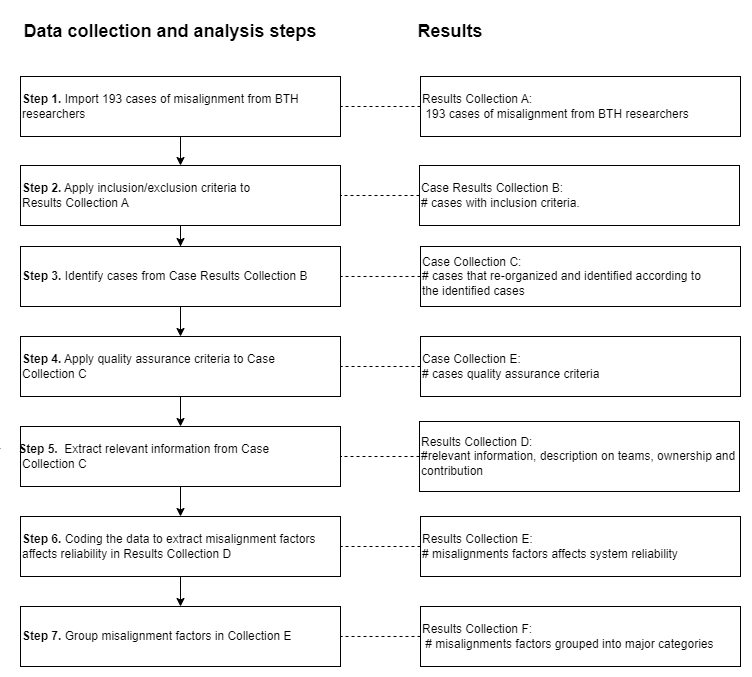

The diagram above was exported from draw.io. Its source (the exported page's mxGraphModel, read from the mxfile embedded in the PNG):
<mxGraphModel dx="1875" dy="1659" grid="1" gridSize="10" guides="1" tooltips="1" connect="1" arrows="1" fold="1" page="1" pageScale="1" pageWidth="850" pageHeight="1100" math="0" shadow="0">
  <root>
    <mxCell id="0" />
    <mxCell id="1" parent="0" />
    <mxCell id="BchBvmmSGu03ELiiwALY-1" value="&lt;b&gt;&lt;span style=&quot;font-size:10.0pt;line-height:107%;&lt;br/&gt;font-family:&amp;quot;Georgia&amp;quot;,serif;mso-fareast-font-family:&amp;quot;Times New Roman&amp;quot;;&lt;br/&gt;mso-fareast-theme-font:minor-fareast;mso-bidi-font-family:Arial;mso-bidi-theme-font:&lt;br/&gt;minor-bidi;mso-font-width:105%;mso-ansi-language:EN-US;mso-fareast-language:&lt;br/&gt;EN-US;mso-bidi-language:AR-SA&quot;&gt;Step 1.&lt;/span&gt;&lt;/b&gt;&lt;span style=&quot;font-size:10.0pt;&lt;br/&gt;line-height:107%;font-family:&amp;quot;Georgia&amp;quot;,serif;mso-fareast-font-family:&amp;quot;Times New Roman&amp;quot;;&lt;br/&gt;mso-fareast-theme-font:minor-fareast;mso-bidi-font-family:Arial;mso-bidi-theme-font:&lt;br/&gt;minor-bidi;mso-ansi-language:EN-US;mso-fareast-language:EN-US;mso-bidi-language:&lt;br/&gt;AR-SA&quot;&gt; Import 193 cases of misalignment from BTH researchers&lt;/span&gt;" style="rounded=0;whiteSpace=wrap;html=1;align=left;" parent="1" vertex="1">
      <mxGeometry x="-120" y="70" width="320" height="60" as="geometry" />
    </mxCell>
    <mxCell id="BchBvmmSGu03ELiiwALY-2" value="&lt;span&gt;Results Collection A:&lt;br&gt;&amp;nbsp;&lt;/span&gt;&lt;span&gt;193 cases of misalignment from BTH researchers&lt;/span&gt;" style="rounded=0;whiteSpace=wrap;html=1;fontColor=#000000;align=left;" parent="1" vertex="1">
      <mxGeometry x="280" y="70" width="320" height="60" as="geometry" />
    </mxCell>
    <mxCell id="BE4sGKmyP1y1zrVKFgdt-15" style="edgeStyle=orthogonalEdgeStyle;rounded=0;orthogonalLoop=1;jettySize=auto;html=1;" edge="1" parent="1" source="BchBvmmSGu03ELiiwALY-3" target="BchBvmmSGu03ELiiwALY-5">
      <mxGeometry relative="1" as="geometry" />
    </mxCell>
    <mxCell id="BchBvmmSGu03ELiiwALY-3" value="&lt;b&gt;&lt;span&gt;Step 2.&lt;/span&gt;&lt;/b&gt;&lt;span&gt; Apply inclusion/exclusion criteria&lt;/span&gt;&lt;span&gt; to&amp;nbsp;&lt;br&gt;&lt;/span&gt;&lt;span&gt;Results Collection A&lt;/span&gt;" style="rounded=0;whiteSpace=wrap;html=1;fontColor=#000000;align=left;" parent="1" vertex="1">
      <mxGeometry x="-120" y="159" width="320" height="60" as="geometry" />
    </mxCell>
    <mxCell id="BchBvmmSGu03ELiiwALY-4" value="&lt;span&gt;Case Results Collection B:&lt;br&gt;&lt;/span&gt;&lt;span style=&quot;font-size:9.0pt;line-height:107%;&lt;br/&gt;font-family:&amp;quot;Georgia&amp;quot;,serif;mso-fareast-font-family:&amp;quot;Times New Roman&amp;quot;;&lt;br/&gt;mso-fareast-theme-font:minor-fareast;mso-bidi-font-family:NxkbmsAdvTT3713a231;&lt;br/&gt;color:#131413;mso-ansi-language:EN-US;mso-fareast-language:EN-US;mso-bidi-language:&lt;br/&gt;AR-SA&quot;&gt;# cases with inclusion criteria.&lt;/span&gt;&lt;span&gt;&lt;br&gt;&lt;/span&gt;" style="rounded=0;whiteSpace=wrap;html=1;fontColor=#000000;align=left;" parent="1" vertex="1">
      <mxGeometry x="279" y="159" width="320" height="60" as="geometry" />
    </mxCell>
    <mxCell id="BE4sGKmyP1y1zrVKFgdt-16" style="edgeStyle=orthogonalEdgeStyle;rounded=0;orthogonalLoop=1;jettySize=auto;html=1;exitX=0.5;exitY=1;exitDx=0;exitDy=0;" edge="1" parent="1" source="BchBvmmSGu03ELiiwALY-5" target="BchBvmmSGu03ELiiwALY-7">
      <mxGeometry relative="1" as="geometry" />
    </mxCell>
    <mxCell id="BchBvmmSGu03ELiiwALY-5" value="&lt;b&gt;&lt;span style=&quot;font-size:10.0pt;line-height:107%;&lt;br/&gt;font-family:&amp;quot;Georgia&amp;quot;,serif;mso-fareast-font-family:&amp;quot;Times New Roman&amp;quot;;&lt;br/&gt;mso-fareast-theme-font:minor-fareast;mso-bidi-font-family:Arial;mso-bidi-theme-font:&lt;br/&gt;minor-bidi;mso-font-width:105%;mso-ansi-language:EN-US;mso-fareast-language:&lt;br/&gt;EN-US;mso-bidi-language:AR-SA&quot;&gt;Step 3.&lt;/span&gt;&lt;/b&gt;&lt;span style=&quot;font-size:10.0pt;&lt;br/&gt;line-height:107%;font-family:&amp;quot;Georgia&amp;quot;,serif;mso-fareast-font-family:&amp;quot;Times New Roman&amp;quot;;&lt;br/&gt;mso-fareast-theme-font:minor-fareast;mso-bidi-font-family:Arial;mso-bidi-theme-font:&lt;br/&gt;minor-bidi;mso-font-width:105%;mso-ansi-language:EN-US;mso-fareast-language:&lt;br/&gt;EN-US;mso-bidi-language:AR-SA&quot;&gt; Identify cases from Case Results Collection B&amp;nbsp;&amp;nbsp;&lt;/span&gt;" style="rounded=0;whiteSpace=wrap;html=1;fontColor=#000000;align=left;" parent="1" vertex="1">
      <mxGeometry x="-120" y="240" width="320" height="60" as="geometry" />
    </mxCell>
    <mxCell id="BchBvmmSGu03ELiiwALY-6" value="&lt;span style=&quot;font-size:10.0pt;line-height:107%;&lt;br/&gt;font-family:&amp;quot;Georgia&amp;quot;,serif;mso-fareast-font-family:&amp;quot;Times New Roman&amp;quot;;&lt;br/&gt;mso-fareast-theme-font:minor-fareast;mso-bidi-font-family:NxkbmsAdvTT3713a231;&lt;br/&gt;color:#131413;mso-ansi-language:EN-US;mso-fareast-language:EN-US;mso-bidi-language:&lt;br/&gt;AR-SA&quot;&gt;Case Collection C:&lt;br&gt;# cases that re-organized and identified according to&lt;br/&gt;the identified cases&lt;/span&gt;" style="rounded=0;whiteSpace=wrap;html=1;fontColor=#000000;align=left;" parent="1" vertex="1">
      <mxGeometry x="280" y="240" width="320" height="60" as="geometry" />
    </mxCell>
    <mxCell id="BE4sGKmyP1y1zrVKFgdt-17" style="edgeStyle=orthogonalEdgeStyle;rounded=0;orthogonalLoop=1;jettySize=auto;html=1;exitX=0.5;exitY=1;exitDx=0;exitDy=0;" edge="1" parent="1" source="BchBvmmSGu03ELiiwALY-7" target="wvY4m9z_pz7Zor3zSqJE-1">
      <mxGeometry relative="1" as="geometry" />
    </mxCell>
    <mxCell id="BchBvmmSGu03ELiiwALY-7" value="&lt;b&gt;&lt;span style=&quot;font-size:10.0pt;line-height:107%;&lt;br/&gt;font-family:&amp;quot;Georgia&amp;quot;,serif;mso-fareast-font-family:&amp;quot;Times New Roman&amp;quot;;&lt;br/&gt;mso-fareast-theme-font:minor-fareast;mso-bidi-font-family:Arial;mso-bidi-theme-font:&lt;br/&gt;minor-bidi;mso-font-width:105%;mso-ansi-language:EN-US;mso-fareast-language:&lt;br/&gt;EN-US;mso-bidi-language:AR-SA&quot;&gt;Step 4.&lt;/span&gt;&lt;/b&gt;&lt;span style=&quot;font-size:10.0pt;&lt;br/&gt;line-height:107%;font-family:&amp;quot;Georgia&amp;quot;,serif;mso-fareast-font-family:&amp;quot;Times New Roman&amp;quot;;&lt;br/&gt;mso-fareast-theme-font:minor-fareast;mso-bidi-font-family:Arial;mso-bidi-theme-font:&lt;br/&gt;minor-bidi;mso-font-width:105%;mso-ansi-language:EN-US;mso-fareast-language:&lt;br/&gt;EN-US;mso-bidi-language:AR-SA&quot;&gt; Apply quality assurance criteria to Case&lt;br/&gt;Collection C&lt;/span&gt;" style="rounded=0;whiteSpace=wrap;html=1;fontColor=#000000;align=left;" parent="1" vertex="1">
      <mxGeometry x="-120" y="330" width="320" height="60" as="geometry" />
    </mxCell>
    <mxCell id="BchBvmmSGu03ELiiwALY-8" value="&lt;span style=&quot;font-size:10.0pt;line-height:107%;&lt;br/&gt;font-family:&amp;quot;Georgia&amp;quot;,serif;mso-fareast-font-family:&amp;quot;Times New Roman&amp;quot;;&lt;br/&gt;mso-fareast-theme-font:minor-fareast;mso-bidi-font-family:NxkbmsAdvTT3713a231;&lt;br/&gt;color:#131413;mso-ansi-language:EN-US;mso-fareast-language:EN-US;mso-bidi-language:&lt;br/&gt;AR-SA&quot;&gt;Case Collection E:&lt;br&gt;# cases &lt;/span&gt;&lt;span style=&quot;font-size:10.0pt;&lt;br/&gt;line-height:107%;font-family:&amp;quot;Georgia&amp;quot;,serif;mso-fareast-font-family:&amp;quot;Times New Roman&amp;quot;;&lt;br/&gt;mso-fareast-theme-font:minor-fareast;mso-bidi-font-family:Arial;mso-bidi-theme-font:&lt;br/&gt;minor-bidi;mso-font-width:105%;mso-ansi-language:EN-US;mso-fareast-language:&lt;br/&gt;EN-US;mso-bidi-language:AR-SA&quot;&gt;quality assurance criteria&lt;/span&gt;" style="rounded=0;whiteSpace=wrap;html=1;fontColor=#000000;align=left;" parent="1" vertex="1">
      <mxGeometry x="280" y="330" width="320" height="60" as="geometry" />
    </mxCell>
    <mxCell id="UEP9r8HYufhACwd0GqbA-2" value="" style="ellipse;whiteSpace=wrap;html=1;" parent="1" vertex="1">
      <mxGeometry x="600" y="750" width="120" height="80" as="geometry" />
    </mxCell>
    <mxCell id="UEP9r8HYufhACwd0GqbA-3" value="" style="ellipse;whiteSpace=wrap;html=1;" parent="1" vertex="1">
      <mxGeometry x="-270" y="-100" width="120" height="80" as="geometry" />
    </mxCell>
    <mxCell id="BE4sGKmyP1y1zrVKFgdt-18" style="edgeStyle=orthogonalEdgeStyle;rounded=0;orthogonalLoop=1;jettySize=auto;html=1;exitX=0.5;exitY=1;exitDx=0;exitDy=0;" edge="1" parent="1" source="wvY4m9z_pz7Zor3zSqJE-1" target="wvY4m9z_pz7Zor3zSqJE-3">
      <mxGeometry relative="1" as="geometry" />
    </mxCell>
    <mxCell id="wvY4m9z_pz7Zor3zSqJE-1" value="&lt;p style=&quot;text-indent:-.25in;mso-list:l0 level1 lfo1&quot; class=&quot;MsoListParagraph&quot;&gt;&lt;span style=&quot;font-size:10.0pt;line-height:107%;font-family:Symbol;mso-fareast-font-family:&lt;br/&gt;Symbol;mso-bidi-font-family:Symbol;color:#131413&quot;&gt;·&lt;span style=&quot;font-variant-numeric: normal; font-variant-east-asian: normal; font-stretch: normal; font-size: 7pt; line-height: normal; font-family: &amp;quot;Times New Roman&amp;quot;;&quot;&gt;&amp;nbsp;&amp;nbsp;&amp;nbsp;&amp;nbsp;&amp;nbsp;&amp;nbsp; &lt;/span&gt;&lt;/span&gt;&lt;span dir=&quot;LTR&quot;&gt;&lt;/span&gt;&lt;b&gt;&lt;span style=&quot;font-size:10.0pt;line-height:107%;font-family:&lt;br/&gt;&amp;quot;Georgia&amp;quot;,serif;mso-bidi-font-family:NxkbmsAdvTT3713a231;color:#131413&quot;&gt;Step 5.&lt;/span&gt;&lt;/b&gt;&lt;span style=&quot;font-size:10.0pt;line-height:107%;font-family:&amp;quot;Georgia&amp;quot;,serif;&lt;br/&gt;mso-bidi-font-family:NxkbmsAdvTT3713a231;color:#131413&quot;&gt;&amp;nbsp; Extract relevant information from Case&lt;br/&gt;Collection C&lt;/span&gt;&lt;/p&gt;" style="rounded=0;whiteSpace=wrap;html=1;fontColor=#000000;align=left;" parent="1" vertex="1">
      <mxGeometry x="-120" y="420" width="320" height="60" as="geometry" />
    </mxCell>
    <mxCell id="wvY4m9z_pz7Zor3zSqJE-2" value="&lt;span&gt;Results Collection D:&lt;br&gt;#relevant information, description on teams, ownership and contribution&lt;/span&gt;" style="rounded=0;whiteSpace=wrap;html=1;fontColor=#000000;align=left;" parent="1" vertex="1">
      <mxGeometry x="279" y="415" width="320" height="70" as="geometry" />
    </mxCell>
    <mxCell id="BE4sGKmyP1y1zrVKFgdt-19" style="edgeStyle=orthogonalEdgeStyle;rounded=0;orthogonalLoop=1;jettySize=auto;html=1;exitX=0.5;exitY=1;exitDx=0;exitDy=0;" edge="1" parent="1" source="wvY4m9z_pz7Zor3zSqJE-3" target="wvY4m9z_pz7Zor3zSqJE-5">
      <mxGeometry relative="1" as="geometry" />
    </mxCell>
    <mxCell id="wvY4m9z_pz7Zor3zSqJE-3" value="&lt;b&gt;&lt;span style=&quot;font-size:10.0pt;line-height:107%;&lt;br/&gt;font-family:&amp;quot;Georgia&amp;quot;,serif;mso-fareast-font-family:&amp;quot;Times New Roman&amp;quot;;&lt;br/&gt;mso-fareast-theme-font:minor-fareast;mso-bidi-font-family:Arial;mso-bidi-theme-font:&lt;br/&gt;minor-bidi;mso-font-width:105%;mso-ansi-language:EN-US;mso-fareast-language:&lt;br/&gt;EN-US;mso-bidi-language:AR-SA&quot;&gt;Step 6.&lt;/span&gt;&lt;/b&gt;&lt;span style=&quot;font-size:10.0pt;&lt;br/&gt;line-height:107%;font-family:&amp;quot;Georgia&amp;quot;,serif;mso-fareast-font-family:&amp;quot;Times New Roman&amp;quot;;&lt;br/&gt;mso-fareast-theme-font:minor-fareast;mso-bidi-font-family:Arial;mso-bidi-theme-font:&lt;br/&gt;minor-bidi;mso-font-width:105%;mso-ansi-language:EN-US;mso-fareast-language:&lt;br/&gt;EN-US;mso-bidi-language:AR-SA&quot;&gt; Coding the data to extract misalignment factors&lt;br/&gt;affects reliability in Results Collection D&lt;/span&gt;" style="rounded=0;whiteSpace=wrap;html=1;fontColor=#000000;align=left;" parent="1" vertex="1">
      <mxGeometry x="-120" y="510" width="320" height="60" as="geometry" />
    </mxCell>
    <mxCell id="wvY4m9z_pz7Zor3zSqJE-4" value="&lt;span&gt;Results Collection E:&lt;br&gt;# misalignments factors affects system reliability&lt;/span&gt;" style="rounded=0;whiteSpace=wrap;html=1;fontColor=#000000;align=left;" parent="1" vertex="1">
      <mxGeometry x="280" y="510" width="320" height="60" as="geometry" />
    </mxCell>
    <mxCell id="wvY4m9z_pz7Zor3zSqJE-5" value="&lt;b&gt;&lt;span style=&quot;font-size:10.0pt;line-height:107%;&lt;br/&gt;font-family:&amp;quot;Georgia&amp;quot;,serif;mso-fareast-font-family:&amp;quot;Times New Roman&amp;quot;;&lt;br/&gt;mso-fareast-theme-font:minor-fareast;mso-bidi-font-family:Arial;mso-bidi-theme-font:&lt;br/&gt;minor-bidi;mso-font-width:105%;mso-ansi-language:EN-US;mso-fareast-language:&lt;br/&gt;EN-US;mso-bidi-language:AR-SA&quot;&gt;Step 7.&lt;/span&gt;&lt;/b&gt;&lt;span style=&quot;font-size:10.0pt;&lt;br/&gt;line-height:107%;font-family:&amp;quot;Georgia&amp;quot;,serif;mso-fareast-font-family:&amp;quot;Times New Roman&amp;quot;;&lt;br/&gt;mso-fareast-theme-font:minor-fareast;mso-bidi-font-family:Arial;mso-bidi-theme-font:&lt;br/&gt;minor-bidi;mso-font-width:105%;mso-ansi-language:EN-US;mso-fareast-language:&lt;br/&gt;EN-US;mso-bidi-language:AR-SA&quot;&gt; Group misalignment factors in Collection E&lt;/span&gt;" style="rounded=0;whiteSpace=wrap;html=1;fontColor=#000000;align=left;" parent="1" vertex="1">
      <mxGeometry x="-120" y="600" width="320" height="60" as="geometry" />
    </mxCell>
    <mxCell id="wvY4m9z_pz7Zor3zSqJE-6" value="&lt;span&gt;Results Collection F:&lt;br&gt;&amp;nbsp;# misalignments factors grouped into major categories&lt;/span&gt;" style="rounded=0;whiteSpace=wrap;html=1;fontColor=#000000;align=left;" parent="1" vertex="1">
      <mxGeometry x="280" y="600" width="320" height="60" as="geometry" />
    </mxCell>
    <mxCell id="wvY4m9z_pz7Zor3zSqJE-19" value="" style="endArrow=none;html=1;rounded=0;" parent="1" edge="1">
      <mxGeometry width="50" height="50" relative="1" as="geometry">
        <mxPoint x="-330" y="719.9999999999995" as="sourcePoint" />
        <mxPoint x="-370" y="540" as="targetPoint" />
      </mxGeometry>
    </mxCell>
    <mxCell id="wvY4m9z_pz7Zor3zSqJE-20" value="" style="endArrow=none;html=1;rounded=0;" parent="1" edge="1">
      <mxGeometry width="50" height="50" relative="1" as="geometry">
        <mxPoint x="-320" y="729.9999999999995" as="sourcePoint" />
        <mxPoint x="-360" y="550" as="targetPoint" />
      </mxGeometry>
    </mxCell>
    <mxCell id="wvY4m9z_pz7Zor3zSqJE-21" value="" style="endArrow=none;html=1;rounded=0;" parent="1" edge="1">
      <mxGeometry width="50" height="50" relative="1" as="geometry">
        <mxPoint x="-310" y="739.9999999999995" as="sourcePoint" />
        <mxPoint x="-350" y="560" as="targetPoint" />
      </mxGeometry>
    </mxCell>
    <mxCell id="wvY4m9z_pz7Zor3zSqJE-22" value="" style="endArrow=none;html=1;rounded=0;" parent="1" edge="1">
      <mxGeometry width="50" height="50" relative="1" as="geometry">
        <mxPoint x="-300" y="749.9999999999995" as="sourcePoint" />
        <mxPoint x="-340" y="570" as="targetPoint" />
      </mxGeometry>
    </mxCell>
    <mxCell id="wvY4m9z_pz7Zor3zSqJE-23" value="" style="endArrow=none;html=1;rounded=0;" parent="1" edge="1">
      <mxGeometry width="50" height="50" relative="1" as="geometry">
        <mxPoint x="-290" y="759.9999999999995" as="sourcePoint" />
        <mxPoint x="-330" y="580" as="targetPoint" />
      </mxGeometry>
    </mxCell>
    <mxCell id="fXbXbc_IZEB2fpFooiKx-1" value="&lt;b&gt;&lt;font style=&quot;font-size: 18px;&quot;&gt;Data collection and analysis steps&lt;/font&gt;&lt;/b&gt;" style="text;html=1;strokeColor=none;fillColor=none;align=center;verticalAlign=middle;whiteSpace=wrap;rounded=0;" parent="1" vertex="1">
      <mxGeometry x="-130" y="10" width="320" height="30" as="geometry" />
    </mxCell>
    <mxCell id="fXbXbc_IZEB2fpFooiKx-2" value="&lt;b&gt;Results&lt;/b&gt;" style="text;html=1;strokeColor=none;fillColor=none;align=center;verticalAlign=middle;whiteSpace=wrap;rounded=0;fontSize=18;" parent="1" vertex="1">
      <mxGeometry x="280" y="10" width="60" height="30" as="geometry" />
    </mxCell>
    <mxCell id="fXbXbc_IZEB2fpFooiKx-3" value="" style="endArrow=none;dashed=1;html=1;rounded=0;fontSize=18;entryX=1;entryY=0.5;entryDx=0;entryDy=0;exitX=0;exitY=0.5;exitDx=0;exitDy=0;" parent="1" source="BchBvmmSGu03ELiiwALY-2" target="BchBvmmSGu03ELiiwALY-1" edge="1">
      <mxGeometry width="50" height="50" relative="1" as="geometry">
        <mxPoint x="260" y="130" as="sourcePoint" />
        <mxPoint x="340" y="60" as="targetPoint" />
      </mxGeometry>
    </mxCell>
    <mxCell id="BE4sGKmyP1y1zrVKFgdt-1" value="" style="endArrow=none;dashed=1;html=1;rounded=0;fontSize=18;exitX=0;exitY=0.5;exitDx=0;exitDy=0;entryX=1;entryY=0.5;entryDx=0;entryDy=0;" edge="1" parent="1" source="BchBvmmSGu03ELiiwALY-4" target="BchBvmmSGu03ELiiwALY-3">
      <mxGeometry width="50" height="50" relative="1" as="geometry">
        <mxPoint x="261" y="189.5" as="sourcePoint" />
        <mxPoint x="200" y="190" as="targetPoint" />
      </mxGeometry>
    </mxCell>
    <mxCell id="BE4sGKmyP1y1zrVKFgdt-2" value="" style="endArrow=none;dashed=1;html=1;rounded=0;fontSize=18;exitX=0;exitY=0.5;exitDx=0;exitDy=0;entryX=1;entryY=0.5;entryDx=0;entryDy=0;" edge="1" parent="1" source="BchBvmmSGu03ELiiwALY-6" target="BchBvmmSGu03ELiiwALY-5">
      <mxGeometry width="50" height="50" relative="1" as="geometry">
        <mxPoint x="289" y="199" as="sourcePoint" />
        <mxPoint x="210" y="199" as="targetPoint" />
      </mxGeometry>
    </mxCell>
    <mxCell id="BE4sGKmyP1y1zrVKFgdt-3" value="" style="endArrow=none;dashed=1;html=1;rounded=0;fontSize=18;exitX=0;exitY=0.5;exitDx=0;exitDy=0;entryX=1;entryY=0.5;entryDx=0;entryDy=0;" edge="1" parent="1" source="BchBvmmSGu03ELiiwALY-8" target="BchBvmmSGu03ELiiwALY-7">
      <mxGeometry width="50" height="50" relative="1" as="geometry">
        <mxPoint x="290" y="280" as="sourcePoint" />
        <mxPoint x="210" y="280" as="targetPoint" />
      </mxGeometry>
    </mxCell>
    <mxCell id="BE4sGKmyP1y1zrVKFgdt-4" value="" style="endArrow=none;dashed=1;html=1;rounded=0;fontSize=18;exitX=0;exitY=0.5;exitDx=0;exitDy=0;entryX=1;entryY=0.5;entryDx=0;entryDy=0;" edge="1" parent="1" source="wvY4m9z_pz7Zor3zSqJE-2" target="wvY4m9z_pz7Zor3zSqJE-1">
      <mxGeometry width="50" height="50" relative="1" as="geometry">
        <mxPoint x="290" y="360" as="sourcePoint" />
        <mxPoint x="210" y="360" as="targetPoint" />
      </mxGeometry>
    </mxCell>
    <mxCell id="BE4sGKmyP1y1zrVKFgdt-5" value="" style="endArrow=none;dashed=1;html=1;rounded=0;fontSize=18;exitX=0;exitY=0.5;exitDx=0;exitDy=0;entryX=1;entryY=0.5;entryDx=0;entryDy=0;" edge="1" parent="1" source="wvY4m9z_pz7Zor3zSqJE-4" target="wvY4m9z_pz7Zor3zSqJE-3">
      <mxGeometry width="50" height="50" relative="1" as="geometry">
        <mxPoint x="290" y="440" as="sourcePoint" />
        <mxPoint x="210" y="440" as="targetPoint" />
      </mxGeometry>
    </mxCell>
    <mxCell id="BE4sGKmyP1y1zrVKFgdt-6" value="" style="endArrow=none;dashed=1;html=1;rounded=0;fontSize=18;exitX=0;exitY=0.5;exitDx=0;exitDy=0;entryX=1;entryY=0.5;entryDx=0;entryDy=0;" edge="1" parent="1" source="wvY4m9z_pz7Zor3zSqJE-6" target="wvY4m9z_pz7Zor3zSqJE-5">
      <mxGeometry width="50" height="50" relative="1" as="geometry">
        <mxPoint x="290" y="520" as="sourcePoint" />
        <mxPoint x="210" y="520" as="targetPoint" />
      </mxGeometry>
    </mxCell>
    <mxCell id="BE4sGKmyP1y1zrVKFgdt-12" value="" style="endArrow=classic;html=1;rounded=0;exitX=0.5;exitY=1;exitDx=0;exitDy=0;entryX=0.5;entryY=0;entryDx=0;entryDy=0;" edge="1" parent="1" source="BchBvmmSGu03ELiiwALY-1" target="BchBvmmSGu03ELiiwALY-3">
      <mxGeometry width="50" height="50" relative="1" as="geometry">
        <mxPoint x="60" y="270" as="sourcePoint" />
        <mxPoint x="110" y="220" as="targetPoint" />
      </mxGeometry>
    </mxCell>
  </root>
</mxGraphModel>